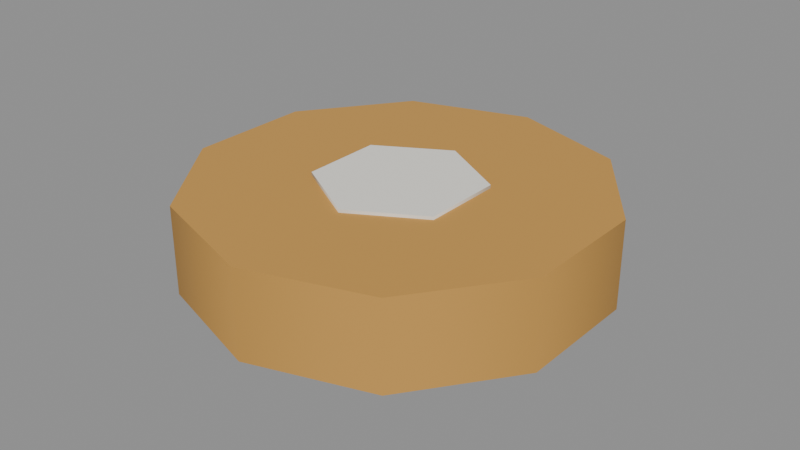 # Source: bagel.blend  (saved by Blender 5.3.31; exported with 4.5.12 LTS)
import bpy
from mathutils import Matrix  # noqa: F401  (used for matrix-valued properties, if any)

bpy.ops.wm.read_factory_settings(use_empty=True)
scene = bpy.context.scene
scene.name = 'Scene'

# ---- materials (node trees are filled in below, after node groups)
mat_c8964a = bpy.data.materials.new('#c8964a')
mat_c8964a.use_backface_culling = True
mat_c8964a.diffuse_color = (0.5776, 0.305, 0.06848, 1.0)
mat_f0ede4 = bpy.data.materials.new('#f0ede4')
mat_f0ede4.use_backface_culling = True
mat_f0ede4.diffuse_color = (0.8714, 0.8469, 0.7758, 1.0)

# ---- material node trees
mat_c8964a.use_nodes = True; mat_c8964a.node_tree.nodes.clear()
_N = mat_c8964a.node_tree.nodes; _L = mat_c8964a.node_tree.links
n0 = _N.new('ShaderNodeBsdfPrincipled'); n0.name = 'Principled BSDF'; n0.location = (-200, 100)
n0.inputs[0].default_value = (0.5776, 0.305, 0.06848, 1.0)
n0.inputs[2].default_value = 0.9
n0.inputs[10].default_value = 0.005
n1 = _N.new('ShaderNodeOutputMaterial'); n1.name = 'Material Output'; n1.location = (200, 100)
_L.new(n0.outputs[0], n1.inputs[0])
n1.is_active_output = True
mat_f0ede4.use_nodes = True; mat_f0ede4.node_tree.nodes.clear()
_N = mat_f0ede4.node_tree.nodes; _L = mat_f0ede4.node_tree.links
n0 = _N.new('ShaderNodeBsdfPrincipled'); n0.name = 'Principled BSDF'; n0.location = (-200, 100)
n0.inputs[0].default_value = (0.8714, 0.8469, 0.7758, 1.0)
n0.inputs[2].default_value = 0.9
n0.inputs[10].default_value = 0.005
n1 = _N.new('ShaderNodeOutputMaterial'); n1.name = 'Material Output'; n1.location = (200, 100)
_L.new(n0.outputs[0], n1.inputs[0])
n1.is_active_output = True

# ---- meshes
me_c8964a_noshadow = bpy.data.meshes.new('#c8964a_noshadow')
me_c8964a_noshadow.from_pydata([(0.0, 0.065, -0.014), (0.0, 0.065, 0.014), (0.03821, 0.05259, -0.014), (0.03821, 0.05259, 0.014), (0.06182, 0.02009, -0.014), (0.06182, 0.02009, 0.014), (0.06182, -0.02009, -0.014), (0.06182, -0.02009, 0.014), (0.03821, -0.05259, -0.014), (0.03821, -0.05259, 0.014), (0.0, -0.065, -0.014), (0.0, -0.065, 0.014), (-0.03821, -0.05259, -0.014), (-0.03821, -0.05259, 0.014), (-0.06182, -0.02009, -0.014), (-0.06182, -0.02009, 0.014), (-0.06182, 0.02009, -0.014), (-0.06182, 0.02009, 0.014), (-0.03821, 0.05259, -0.014), (-0.03821, 0.05259, 0.014)], [], [(0, 1, 3, 2), (2, 3, 5, 4), (4, 5, 7, 6), (6, 7, 9, 8), (8, 9, 11, 10), (10, 11, 13, 12), (12, 13, 15, 14), (14, 15, 17, 16), (3, 1, 19, 17, 15, 13, 11, 9, 7, 5), (16, 17, 19, 18), (18, 19, 1, 0), (0, 2, 4, 6, 8, 10, 12, 14, 16, 18)])
me_c8964a_noshadow.polygons.foreach_set('use_smooth', [1, 1, 1, 1, 1, 1, 1, 1, 0, 1, 1, 0])
_k = set([(0, 2), (0, 18), (1, 3), (1, 19), (2, 4), (3, 5), (4, 6), (5, 7), (6, 8), (7, 9), (8, 10), (9, 11), (10, 12), (11, 13), (12, 14), (13, 15), (14, 16), (15, 17), (16, 18), (17, 19)])
me_c8964a_noshadow.attributes.new('sharp_edge', 'BOOLEAN', 'EDGE').data.foreach_set('value', [ (min(e.vertices), max(e.vertices)) in _k for e in me_c8964a_noshadow.edges])
me_c8964a_noshadow.materials.append(mat_c8964a)
me_c8964a_noshadow.update()
me_f0ede4_noshadow = bpy.data.meshes.new('#f0ede4_noshadow')
me_f0ede4_noshadow.from_pydata([(0.0, 0.026, -0.015), (0.0, 0.026, 0.015), (0.02252, 0.013, -0.015), (0.02252, 0.013, 0.015), (0.02252, -0.013, -0.015), (0.02252, -0.013, 0.015), (0.0, -0.026, -0.015), (0.0, -0.026, 0.015), (-0.02252, -0.013, -0.015), (-0.02252, -0.013, 0.015), (-0.02252, 0.013, -0.015), (-0.02252, 0.013, 0.015)], [], [(0, 1, 3, 2), (2, 3, 5, 4), (4, 5, 7, 6), (6, 7, 9, 8), (3, 1, 11, 9, 7, 5), (8, 9, 11, 10), (10, 11, 1, 0), (0, 2, 4, 6, 8, 10)])
me_f0ede4_noshadow.polygons.foreach_set('use_smooth', [1, 1, 1, 1, 0, 1, 1, 0])
_k = set([(0, 2), (0, 10), (1, 3), (1, 11), (2, 4), (3, 5), (4, 6), (5, 7), (6, 8), (7, 9), (8, 10), (9, 11)])
me_f0ede4_noshadow.attributes.new('sharp_edge', 'BOOLEAN', 'EDGE').data.foreach_set('value', [ (min(e.vertices), max(e.vertices)) in _k for e in me_f0ede4_noshadow.edges])
me_f0ede4_noshadow.materials.append(mat_f0ede4)
me_f0ede4_noshadow.update()

# ---- objects
ob_c8964a_noshadow = bpy.data.objects.new('#c8964a_noshadow', me_c8964a_noshadow)
ob_f0ede4_noshadow = bpy.data.objects.new('#f0ede4_noshadow', me_f0ede4_noshadow)

# ---- transforms, parenting, visibility, modifiers, constraints
ob_c8964a_noshadow.location = (0.0, 0.0, 0.0)
ob_f0ede4_noshadow.location = (0.0, 0.0, 0.0)

# ---- collection membership
scene.collection.objects.link(ob_c8964a_noshadow)
scene.collection.objects.link(ob_f0ede4_noshadow)

# ---- scene / render settings (as saved in the file)
scene.frame_start = 1; scene.frame_end = 250; scene.frame_set(1)
scene.render.engine = 'BLENDER_EEVEE_NEXT'
scene.render.bake_bias = 0.0
scene.render.bake_samples = 0
scene.render.compositor_device = 'GPU'
scene.eevee.use_volume_custom_range = False
scene.eevee.fast_gi_thickness_near = 0.1
scene.eevee.fast_gi_thickness_far = 0.0
scene.eevee.ray_tracing_options.screen_trace_thickness = 0.1
bpy.context.view_layer.update()

# ---- added for rendering (the .blend has no active camera and no usable light): camera, sun + grey world if the file has none
cam_auto = bpy.data.cameras.new('AutoCamera')
cam_auto.lens = 50.0
cam_auto.sensor_width = 36.0
cam_auto.clip_end = 1000.0
ob_auto_camera = bpy.data.objects.new('AutoCamera', cam_auto)
scene.collection.objects.link(ob_auto_camera)
ob_auto_camera.location = (0.185045, -0.222054, 0.148036)
ob_auto_camera.rotation_euler = (1.09748, -7.21219e-08, 0.694738)
scene.camera = ob_auto_camera
light_auto_sun = bpy.data.lights.new('AutoSun', 'SUN')
light_auto_sun.energy = 3.0
light_auto_sun.angle = 0.0523599
ob_auto_sun = bpy.data.objects.new('AutoSun', light_auto_sun)
scene.collection.objects.link(ob_auto_sun)
ob_auto_sun.rotation_euler = (0.872665, 0.174533, 0.523599)
if scene.world is None:
    world_auto = bpy.data.worlds.new('AutoWorld')
    world_auto.color = (0.3, 0.3, 0.3)
    scene.world = world_auto
bpy.context.view_layer.update()
